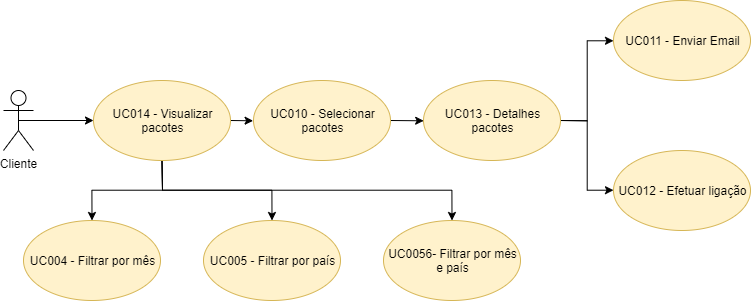

The diagram above was exported from draw.io. Its source (the exported page's mxGraphModel, read from the mxfile embedded in the PNG):
<mxGraphModel dx="1221" dy="625" grid="1" gridSize="10" guides="1" tooltips="1" connect="1" arrows="1" fold="1" page="1" pageScale="1" pageWidth="827" pageHeight="1169" math="0" shadow="0">
  <root>
    <mxCell id="0" />
    <mxCell id="1" parent="0" />
    <mxCell id="jwcOyQAgu6m8Mh7nM4yi-22" style="edgeStyle=orthogonalEdgeStyle;rounded=0;orthogonalLoop=1;jettySize=auto;html=1;exitX=0.5;exitY=0.5;exitDx=0;exitDy=0;exitPerimeter=0;entryX=0;entryY=0.5;entryDx=0;entryDy=0;" edge="1" parent="1" source="jwcOyQAgu6m8Mh7nM4yi-1" target="jwcOyQAgu6m8Mh7nM4yi-20">
      <mxGeometry relative="1" as="geometry" />
    </mxCell>
    <mxCell id="jwcOyQAgu6m8Mh7nM4yi-1" value="Cliente" style="shape=umlActor;verticalLabelPosition=bottom;labelBackgroundColor=#ffffff;verticalAlign=top;html=1;outlineConnect=0;" vertex="1" parent="1">
      <mxGeometry x="40" y="240" width="30" height="60" as="geometry" />
    </mxCell>
    <mxCell id="jwcOyQAgu6m8Mh7nM4yi-24" style="edgeStyle=orthogonalEdgeStyle;rounded=0;orthogonalLoop=1;jettySize=auto;html=1;exitX=1;exitY=0.5;exitDx=0;exitDy=0;entryX=0;entryY=0.5;entryDx=0;entryDy=0;" edge="1" parent="1" source="jwcOyQAgu6m8Mh7nM4yi-20" target="jwcOyQAgu6m8Mh7nM4yi-23">
      <mxGeometry relative="1" as="geometry" />
    </mxCell>
    <mxCell id="jwcOyQAgu6m8Mh7nM4yi-35" style="edgeStyle=orthogonalEdgeStyle;rounded=0;orthogonalLoop=1;jettySize=auto;html=1;exitX=0.5;exitY=1;exitDx=0;exitDy=0;entryX=0.5;entryY=0;entryDx=0;entryDy=0;" edge="1" parent="1" source="jwcOyQAgu6m8Mh7nM4yi-20" target="jwcOyQAgu6m8Mh7nM4yi-32">
      <mxGeometry relative="1" as="geometry" />
    </mxCell>
    <mxCell id="jwcOyQAgu6m8Mh7nM4yi-36" style="edgeStyle=orthogonalEdgeStyle;rounded=0;orthogonalLoop=1;jettySize=auto;html=1;exitX=0.5;exitY=1;exitDx=0;exitDy=0;entryX=0.5;entryY=0;entryDx=0;entryDy=0;" edge="1" parent="1" source="jwcOyQAgu6m8Mh7nM4yi-20" target="jwcOyQAgu6m8Mh7nM4yi-33">
      <mxGeometry relative="1" as="geometry" />
    </mxCell>
    <mxCell id="jwcOyQAgu6m8Mh7nM4yi-37" style="edgeStyle=orthogonalEdgeStyle;rounded=0;orthogonalLoop=1;jettySize=auto;html=1;exitX=0.5;exitY=1;exitDx=0;exitDy=0;entryX=0.5;entryY=0;entryDx=0;entryDy=0;" edge="1" parent="1" source="jwcOyQAgu6m8Mh7nM4yi-20" target="jwcOyQAgu6m8Mh7nM4yi-34">
      <mxGeometry relative="1" as="geometry" />
    </mxCell>
    <mxCell id="jwcOyQAgu6m8Mh7nM4yi-20" value="UC014 - Visualizar pacotes" style="ellipse;whiteSpace=wrap;html=1;fillColor=#fff2cc;strokeColor=#d6b656;" vertex="1" parent="1">
      <mxGeometry x="130" y="230" width="137" height="80" as="geometry" />
    </mxCell>
    <mxCell id="jwcOyQAgu6m8Mh7nM4yi-26" style="edgeStyle=orthogonalEdgeStyle;rounded=0;orthogonalLoop=1;jettySize=auto;html=1;exitX=1;exitY=0.5;exitDx=0;exitDy=0;entryX=0;entryY=0.5;entryDx=0;entryDy=0;" edge="1" parent="1" source="jwcOyQAgu6m8Mh7nM4yi-23" target="jwcOyQAgu6m8Mh7nM4yi-25">
      <mxGeometry relative="1" as="geometry" />
    </mxCell>
    <mxCell id="jwcOyQAgu6m8Mh7nM4yi-23" value="UC010 - Selecionar pacotes" style="ellipse;whiteSpace=wrap;html=1;fillColor=#fff2cc;strokeColor=#d6b656;" vertex="1" parent="1">
      <mxGeometry x="290" y="230" width="137" height="80" as="geometry" />
    </mxCell>
    <mxCell id="jwcOyQAgu6m8Mh7nM4yi-29" style="edgeStyle=orthogonalEdgeStyle;rounded=0;orthogonalLoop=1;jettySize=auto;html=1;exitX=1;exitY=0.5;exitDx=0;exitDy=0;" edge="1" parent="1" source="jwcOyQAgu6m8Mh7nM4yi-25" target="jwcOyQAgu6m8Mh7nM4yi-27">
      <mxGeometry relative="1" as="geometry" />
    </mxCell>
    <mxCell id="jwcOyQAgu6m8Mh7nM4yi-30" style="edgeStyle=orthogonalEdgeStyle;rounded=0;orthogonalLoop=1;jettySize=auto;html=1;exitX=1;exitY=0.5;exitDx=0;exitDy=0;" edge="1" parent="1" source="jwcOyQAgu6m8Mh7nM4yi-25" target="jwcOyQAgu6m8Mh7nM4yi-28">
      <mxGeometry relative="1" as="geometry" />
    </mxCell>
    <mxCell id="jwcOyQAgu6m8Mh7nM4yi-25" value="UC013 - Detalhes pacotes" style="ellipse;whiteSpace=wrap;html=1;fillColor=#fff2cc;strokeColor=#d6b656;" vertex="1" parent="1">
      <mxGeometry x="460" y="230" width="137" height="80" as="geometry" />
    </mxCell>
    <mxCell id="jwcOyQAgu6m8Mh7nM4yi-27" value="UC011 - Enviar Email" style="ellipse;whiteSpace=wrap;html=1;fillColor=#fff2cc;strokeColor=#d6b656;" vertex="1" parent="1">
      <mxGeometry x="650" y="150" width="137" height="80" as="geometry" />
    </mxCell>
    <mxCell id="jwcOyQAgu6m8Mh7nM4yi-28" value="UC012 - Efetuar ligação" style="ellipse;whiteSpace=wrap;html=1;fillColor=#fff2cc;strokeColor=#d6b656;" vertex="1" parent="1">
      <mxGeometry x="650" y="300" width="137" height="80" as="geometry" />
    </mxCell>
    <mxCell id="jwcOyQAgu6m8Mh7nM4yi-32" value="UC004 - Filtrar por mês" style="ellipse;whiteSpace=wrap;html=1;fillColor=#fff2cc;strokeColor=#d6b656;" vertex="1" parent="1">
      <mxGeometry x="60" y="370" width="137" height="80" as="geometry" />
    </mxCell>
    <mxCell id="jwcOyQAgu6m8Mh7nM4yi-33" value="UC005 - Filtrar por país" style="ellipse;whiteSpace=wrap;html=1;fillColor=#fff2cc;strokeColor=#d6b656;" vertex="1" parent="1">
      <mxGeometry x="240" y="370" width="137" height="80" as="geometry" />
    </mxCell>
    <mxCell id="jwcOyQAgu6m8Mh7nM4yi-34" value="UC0056- Filtrar por mês e país" style="ellipse;whiteSpace=wrap;html=1;fillColor=#fff2cc;strokeColor=#d6b656;" vertex="1" parent="1">
      <mxGeometry x="420" y="370" width="137" height="80" as="geometry" />
    </mxCell>
  </root>
</mxGraphModel>